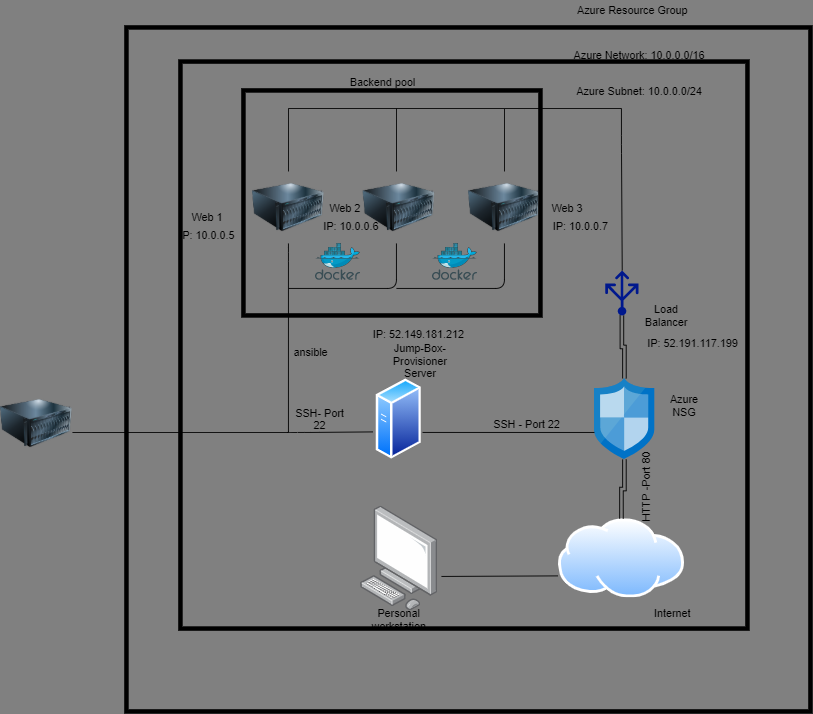

The diagram above was exported from draw.io. Its source (the exported page's mxGraphModel, read from the mxfile embedded in the PNG):
<mxGraphModel dx="1024" dy="592" grid="1" gridSize="10" guides="1" tooltips="1" connect="1" arrows="1" fold="1" page="1" pageScale="1" pageWidth="850" pageHeight="1100" background="#808080" math="0" shadow="0">
  <root>
    <mxCell id="0" />
    <mxCell id="1" parent="0" />
    <mxCell id="VV3bnIYgNRxr8F8YsQnk-1" value="" style="points=[];aspect=fixed;html=1;align=center;shadow=0;dashed=0;image;image=img/lib/allied_telesis/computer_and_terminals/Personal_Computer.svg;" parent="1" vertex="1">
      <mxGeometry x="440" y="841.88" width="85.6" height="116.01" as="geometry" />
    </mxCell>
    <mxCell id="VV3bnIYgNRxr8F8YsQnk-2" value="" style="aspect=fixed;perimeter=ellipsePerimeter;html=1;align=center;shadow=0;dashed=0;spacingTop=3;image;image=img/lib/active_directory/internet_cloud.svg;" parent="1" vertex="1">
      <mxGeometry x="660" y="855.79" width="140" height="88.2" as="geometry" />
    </mxCell>
    <mxCell id="VV3bnIYgNRxr8F8YsQnk-3" value="" style="endArrow=none;html=1;entryX=-0.006;entryY=0.721;entryDx=0;entryDy=0;entryPerimeter=0;" parent="1" target="VV3bnIYgNRxr8F8YsQnk-2" edge="1">
      <mxGeometry width="50" height="50" relative="1" as="geometry">
        <mxPoint x="530" y="920" as="sourcePoint" />
        <mxPoint x="640" y="920" as="targetPoint" />
        <Array as="points" />
      </mxGeometry>
    </mxCell>
    <mxCell id="VV3bnIYgNRxr8F8YsQnk-5" value="" style="edgeStyle=orthogonalEdgeStyle;shape=link;rounded=0;orthogonalLoop=1;jettySize=auto;html=1;" parent="1" source="VV3bnIYgNRxr8F8YsQnk-4" target="VV3bnIYgNRxr8F8YsQnk-2" edge="1">
      <mxGeometry relative="1" as="geometry" />
    </mxCell>
    <mxCell id="VV3bnIYgNRxr8F8YsQnk-4" value="" style="aspect=fixed;html=1;points=[];align=center;image;fontSize=12;image=img/lib/mscae/Network_Security_Groups_Classic.svg;" parent="1" vertex="1">
      <mxGeometry x="700" y="700" width="66.6" height="90" as="geometry" />
    </mxCell>
    <mxCell id="VV3bnIYgNRxr8F8YsQnk-6" value="" style="aspect=fixed;perimeter=ellipsePerimeter;html=1;align=center;shadow=0;dashed=0;spacingTop=3;image;image=img/lib/active_directory/generic_server.svg;" parent="1" vertex="1">
      <mxGeometry x="457.6" y="700" width="50.4" height="90" as="geometry" />
    </mxCell>
    <mxCell id="VV3bnIYgNRxr8F8YsQnk-9" value="" style="endArrow=none;html=1;entryX=0;entryY=0.667;entryDx=0;entryDy=0;entryPerimeter=0;" parent="1" target="VV3bnIYgNRxr8F8YsQnk-4" edge="1">
      <mxGeometry width="50" height="50" relative="1" as="geometry">
        <mxPoint x="509" y="760" as="sourcePoint" />
        <mxPoint x="680" y="760" as="targetPoint" />
      </mxGeometry>
    </mxCell>
    <mxCell id="VV3bnIYgNRxr8F8YsQnk-10" value="Azure NSG" style="text;html=1;strokeColor=none;fillColor=none;align=center;verticalAlign=middle;whiteSpace=wrap;rounded=0;" parent="1" vertex="1">
      <mxGeometry x="780" y="720" width="40" height="20" as="geometry" />
    </mxCell>
    <mxCell id="VV3bnIYgNRxr8F8YsQnk-12" value="Internet" style="text;html=1;strokeColor=none;fillColor=none;align=center;verticalAlign=middle;whiteSpace=wrap;rounded=0;" parent="1" vertex="1">
      <mxGeometry x="766.6" y="950" width="40" height="20" as="geometry" />
    </mxCell>
    <mxCell id="VV3bnIYgNRxr8F8YsQnk-13" value="Personal workstation" style="text;html=1;strokeColor=none;fillColor=none;align=center;verticalAlign=middle;whiteSpace=wrap;rounded=0;" parent="1" vertex="1">
      <mxGeometry x="462.8" y="957.89" width="40" height="20" as="geometry" />
    </mxCell>
    <mxCell id="VV3bnIYgNRxr8F8YsQnk-14" value="Jump-Box-Provisioner Server" style="text;html=1;strokeColor=none;fillColor=none;align=center;verticalAlign=middle;whiteSpace=wrap;rounded=0;" parent="1" vertex="1">
      <mxGeometry x="462.8" y="670" width="87" height="20" as="geometry" />
    </mxCell>
    <mxCell id="VV3bnIYgNRxr8F8YsQnk-16" value="" style="edgeStyle=orthogonalEdgeStyle;shape=link;rounded=0;orthogonalLoop=1;jettySize=auto;html=1;" parent="1" source="VV3bnIYgNRxr8F8YsQnk-15" target="VV3bnIYgNRxr8F8YsQnk-4" edge="1">
      <mxGeometry relative="1" as="geometry" />
    </mxCell>
    <mxCell id="VV3bnIYgNRxr8F8YsQnk-15" value="" style="aspect=fixed;pointerEvents=1;shadow=0;dashed=0;html=1;strokeColor=none;labelPosition=center;verticalLabelPosition=bottom;verticalAlign=top;align=center;fillColor=#00188D;shape=mxgraph.azure.load_balancer_generic;rotation=-180;" parent="1" vertex="1">
      <mxGeometry x="712" y="580" width="37" height="50" as="geometry" />
    </mxCell>
    <mxCell id="VV3bnIYgNRxr8F8YsQnk-17" value="Load Balancer" style="text;html=1;strokeColor=none;fillColor=none;align=center;verticalAlign=middle;whiteSpace=wrap;rounded=0;" parent="1" vertex="1">
      <mxGeometry x="760" y="620" width="40" height="20" as="geometry" />
    </mxCell>
    <mxCell id="VV3bnIYgNRxr8F8YsQnk-18" value="" style="image;html=1;image=img/lib/clip_art/computers/Server_128x128.png" parent="1" vertex="1">
      <mxGeometry x="560" y="470" width="80" height="80" as="geometry" />
    </mxCell>
    <mxCell id="VV3bnIYgNRxr8F8YsQnk-19" value="" style="image;html=1;image=img/lib/clip_art/computers/Server_128x128.png" parent="1" vertex="1">
      <mxGeometry x="443" y="470" width="80" height="80" as="geometry" />
    </mxCell>
    <mxCell id="VV3bnIYgNRxr8F8YsQnk-20" value="" style="image;html=1;image=img/lib/clip_art/computers/Server_128x128.png" parent="1" vertex="1">
      <mxGeometry x="320" y="470" width="80" height="80" as="geometry" />
    </mxCell>
    <mxCell id="VV3bnIYgNRxr8F8YsQnk-21" value="" style="endArrow=none;html=1;entryX=-0.079;entryY=0.66;entryDx=0;entryDy=0;entryPerimeter=0;" parent="1" target="VV3bnIYgNRxr8F8YsQnk-6" edge="1">
      <mxGeometry width="50" height="50" relative="1" as="geometry">
        <mxPoint x="360" y="759" as="sourcePoint" />
        <mxPoint x="385" y="710" as="targetPoint" />
        <Array as="points">
          <mxPoint x="360" y="760" />
          <mxPoint x="385" y="760" />
        </Array>
      </mxGeometry>
    </mxCell>
    <mxCell id="VV3bnIYgNRxr8F8YsQnk-22" value="" style="endArrow=none;html=1;entryX=0.5;entryY=1;entryDx=0;entryDy=0;" parent="1" target="VV3bnIYgNRxr8F8YsQnk-20" edge="1">
      <mxGeometry width="50" height="50" relative="1" as="geometry">
        <mxPoint x="360" y="760" as="sourcePoint" />
        <mxPoint x="450" y="640" as="targetPoint" />
        <Array as="points">
          <mxPoint x="360" y="560" />
        </Array>
      </mxGeometry>
    </mxCell>
    <mxCell id="VV3bnIYgNRxr8F8YsQnk-23" value="" style="endArrow=none;html=1;" parent="1" edge="1">
      <mxGeometry width="50" height="50" relative="1" as="geometry">
        <mxPoint x="360" y="600" as="sourcePoint" />
        <mxPoint x="480" y="550" as="targetPoint" />
        <Array as="points">
          <mxPoint x="480" y="600" />
        </Array>
      </mxGeometry>
    </mxCell>
    <mxCell id="VV3bnIYgNRxr8F8YsQnk-24" value="" style="endArrow=none;html=1;entryX=0.5;entryY=1;entryDx=0;entryDy=0;" parent="1" target="VV3bnIYgNRxr8F8YsQnk-18" edge="1">
      <mxGeometry width="50" height="50" relative="1" as="geometry">
        <mxPoint x="480" y="600" as="sourcePoint" />
        <mxPoint x="610" y="550" as="targetPoint" />
        <Array as="points">
          <mxPoint x="600" y="600" />
        </Array>
      </mxGeometry>
    </mxCell>
    <mxCell id="VV3bnIYgNRxr8F8YsQnk-25" value="Web 1" style="text;html=1;strokeColor=none;fillColor=none;align=center;verticalAlign=middle;whiteSpace=wrap;rounded=0;" parent="1" vertex="1">
      <mxGeometry x="250" y="510" width="40" height="20" as="geometry" />
    </mxCell>
    <mxCell id="VV3bnIYgNRxr8F8YsQnk-26" value="Web 2" style="text;html=1;strokeColor=none;fillColor=none;align=center;verticalAlign=middle;whiteSpace=wrap;rounded=0;" parent="1" vertex="1">
      <mxGeometry x="403" y="500" width="40" height="20" as="geometry" />
    </mxCell>
    <mxCell id="VV3bnIYgNRxr8F8YsQnk-27" value="Web 3" style="text;html=1;strokeColor=none;fillColor=none;align=center;verticalAlign=middle;whiteSpace=wrap;rounded=0;" parent="1" vertex="1">
      <mxGeometry x="650" y="500" width="40" height="20" as="geometry" />
    </mxCell>
    <mxCell id="VV3bnIYgNRxr8F8YsQnk-28" value="" style="endArrow=none;html=1;exitX=0.49;exitY=1;exitDx=0;exitDy=0;exitPerimeter=0;" parent="1" source="VV3bnIYgNRxr8F8YsQnk-15" edge="1">
      <mxGeometry width="50" height="50" relative="1" as="geometry">
        <mxPoint x="730" y="560" as="sourcePoint" />
        <mxPoint x="730" y="400" as="targetPoint" />
        <Array as="points">
          <mxPoint x="730" y="440" />
        </Array>
      </mxGeometry>
    </mxCell>
    <mxCell id="VV3bnIYgNRxr8F8YsQnk-29" value="" style="endArrow=none;html=1;" parent="1" edge="1">
      <mxGeometry width="50" height="50" relative="1" as="geometry">
        <mxPoint x="600" y="400" as="sourcePoint" />
        <mxPoint x="730" y="400" as="targetPoint" />
      </mxGeometry>
    </mxCell>
    <mxCell id="VV3bnIYgNRxr8F8YsQnk-30" value="" style="endArrow=none;html=1;" parent="1" edge="1">
      <mxGeometry width="50" height="50" relative="1" as="geometry">
        <mxPoint x="360" y="400" as="sourcePoint" />
        <mxPoint x="600" y="400" as="targetPoint" />
      </mxGeometry>
    </mxCell>
    <mxCell id="VV3bnIYgNRxr8F8YsQnk-31" value="" style="endArrow=none;html=1;exitX=0.5;exitY=0;exitDx=0;exitDy=0;" parent="1" source="VV3bnIYgNRxr8F8YsQnk-20" edge="1">
      <mxGeometry width="50" height="50" relative="1" as="geometry">
        <mxPoint x="340" y="470" as="sourcePoint" />
        <mxPoint x="360" y="400" as="targetPoint" />
      </mxGeometry>
    </mxCell>
    <mxCell id="VV3bnIYgNRxr8F8YsQnk-32" value="" style="endArrow=none;html=1;" parent="1" edge="1">
      <mxGeometry width="50" height="50" relative="1" as="geometry">
        <mxPoint x="480" y="470" as="sourcePoint" />
        <mxPoint x="480" y="400" as="targetPoint" />
      </mxGeometry>
    </mxCell>
    <mxCell id="VV3bnIYgNRxr8F8YsQnk-33" value="" style="endArrow=none;html=1;exitX=0.5;exitY=0;exitDx=0;exitDy=0;" parent="1" source="VV3bnIYgNRxr8F8YsQnk-18" edge="1">
      <mxGeometry width="50" height="50" relative="1" as="geometry">
        <mxPoint x="570" y="460" as="sourcePoint" />
        <mxPoint x="600" y="400" as="targetPoint" />
      </mxGeometry>
    </mxCell>
    <mxCell id="VV3bnIYgNRxr8F8YsQnk-34" value="" style="aspect=fixed;html=1;points=[];align=center;image;fontSize=12;image=img/lib/mscae/Docker.svg;" parent="1" vertex="1">
      <mxGeometry x="390" y="550" width="50" height="41" as="geometry" />
    </mxCell>
    <mxCell id="VV3bnIYgNRxr8F8YsQnk-35" value="" style="aspect=fixed;html=1;points=[];align=center;image;fontSize=12;image=img/lib/mscae/Docker.svg;" parent="1" vertex="1">
      <mxGeometry x="520" y="550" width="50" height="41" as="geometry" />
    </mxCell>
    <mxCell id="VV3bnIYgNRxr8F8YsQnk-36" value="IP: 10.0.0.5" style="text;html=1;strokeColor=none;fillColor=none;align=center;verticalAlign=middle;whiteSpace=wrap;rounded=0;" parent="1" vertex="1">
      <mxGeometry x="220" y="530" width="100" height="20" as="geometry" />
    </mxCell>
    <mxCell id="VV3bnIYgNRxr8F8YsQnk-37" value="IP: 10.0.0.6" style="text;html=1;strokeColor=none;fillColor=none;align=center;verticalAlign=middle;whiteSpace=wrap;rounded=0;" parent="1" vertex="1">
      <mxGeometry x="390" y="520" width="80" height="20" as="geometry" />
    </mxCell>
    <mxCell id="VV3bnIYgNRxr8F8YsQnk-38" value="IP: 10.0.0.7" style="text;html=1;strokeColor=none;fillColor=none;align=center;verticalAlign=middle;whiteSpace=wrap;rounded=0;" parent="1" vertex="1">
      <mxGeometry x="640" y="520" width="90" height="20" as="geometry" />
    </mxCell>
    <mxCell id="VV3bnIYgNRxr8F8YsQnk-39" value="IP: 52.191.117.199" style="text;html=1;strokeColor=none;fillColor=none;align=center;verticalAlign=middle;whiteSpace=wrap;rounded=0;" parent="1" vertex="1">
      <mxGeometry x="749" y="650" width="121" height="20" as="geometry" />
    </mxCell>
    <mxCell id="VV3bnIYgNRxr8F8YsQnk-40" value="IP: 52.149.181.212" style="text;html=1;strokeColor=none;fillColor=none;align=center;verticalAlign=middle;whiteSpace=wrap;rounded=0;" parent="1" vertex="1">
      <mxGeometry x="440" y="640" width="130" height="20" as="geometry" />
    </mxCell>
    <mxCell id="VV3bnIYgNRxr8F8YsQnk-41" value="HTTP -Port 80" style="text;html=1;strokeColor=none;fillColor=none;align=center;verticalAlign=middle;whiteSpace=wrap;rounded=0;rotation=-90;" parent="1" vertex="1">
      <mxGeometry x="715" y="810" width="85" height="20" as="geometry" />
    </mxCell>
    <mxCell id="VV3bnIYgNRxr8F8YsQnk-42" value="SSH- Port 22" style="text;html=1;strokeColor=none;fillColor=none;align=center;verticalAlign=middle;whiteSpace=wrap;rounded=0;" parent="1" vertex="1">
      <mxGeometry x="365" y="735" width="60" height="20" as="geometry" />
    </mxCell>
    <mxCell id="VV3bnIYgNRxr8F8YsQnk-43" value="SSH - Port 22" style="text;html=1;strokeColor=none;fillColor=none;align=center;verticalAlign=middle;whiteSpace=wrap;rounded=0;" parent="1" vertex="1">
      <mxGeometry x="580" y="740" width="90" height="20" as="geometry" />
    </mxCell>
    <mxCell id="VV3bnIYgNRxr8F8YsQnk-45" value="" style="rounded=0;whiteSpace=wrap;html=1;fillColor=none;strokeWidth=5;" parent="1" vertex="1">
      <mxGeometry x="310" y="380" width="330" height="250" as="geometry" />
    </mxCell>
    <mxCell id="VV3bnIYgNRxr8F8YsQnk-46" value="Backend pool" style="text;html=1;strokeColor=none;fillColor=none;align=center;verticalAlign=middle;whiteSpace=wrap;rounded=0;" parent="1" vertex="1">
      <mxGeometry x="390" y="360" width="150" height="20" as="geometry" />
    </mxCell>
    <mxCell id="VV3bnIYgNRxr8F8YsQnk-47" value="" style="whiteSpace=wrap;html=1;aspect=fixed;strokeWidth=5;fillColor=none;" parent="1" vertex="1">
      <mxGeometry x="240" y="347.89" width="630" height="630" as="geometry" />
    </mxCell>
    <mxCell id="VV3bnIYgNRxr8F8YsQnk-48" value="Azure Subnet: 10.0.0.0/24" style="text;html=1;strokeColor=none;fillColor=none;align=center;verticalAlign=middle;whiteSpace=wrap;rounded=0;" parent="1" vertex="1">
      <mxGeometry x="620" y="370" width="260" height="20" as="geometry" />
    </mxCell>
    <mxCell id="VV3bnIYgNRxr8F8YsQnk-49" value="" style="whiteSpace=wrap;html=1;aspect=fixed;strokeWidth=5;fillColor=none;" parent="1" vertex="1">
      <mxGeometry x="180" y="310" width="760" height="760" as="geometry" />
    </mxCell>
    <mxCell id="i-SQXdXuLq-ThWJOsu7v-1" value="Azure Network: 10.0.0.0/16" style="text;html=1;strokeColor=none;fillColor=none;align=center;verticalAlign=middle;whiteSpace=wrap;rounded=0;" parent="1" vertex="1">
      <mxGeometry x="675" y="330" width="150" height="20" as="geometry" />
    </mxCell>
    <mxCell id="i-SQXdXuLq-ThWJOsu7v-2" value="Azure Resource Group" style="text;html=1;strokeColor=none;fillColor=none;align=center;verticalAlign=middle;whiteSpace=wrap;rounded=0;" parent="1" vertex="1">
      <mxGeometry x="665" y="280" width="155" height="20" as="geometry" />
    </mxCell>
    <mxCell id="i-SQXdXuLq-ThWJOsu7v-3" value="ansible" style="text;html=1;strokeColor=none;fillColor=none;align=center;verticalAlign=middle;whiteSpace=wrap;rounded=0;" parent="1" vertex="1">
      <mxGeometry x="365" y="660" width="40" height="20" as="geometry" />
    </mxCell>
    <mxCell id="LDd1CGGdYsYlgt5meZUW-1" value="" style="endArrow=none;html=1;" parent="1" edge="1">
      <mxGeometry width="50" height="50" relative="1" as="geometry">
        <mxPoint x="120" y="760" as="sourcePoint" />
        <mxPoint x="360" y="760" as="targetPoint" />
      </mxGeometry>
    </mxCell>
    <mxCell id="LDd1CGGdYsYlgt5meZUW-2" value="" style="image;html=1;image=img/lib/clip_art/computers/Server_128x128.png" parent="1" vertex="1">
      <mxGeometry x="40" y="710" width="80" height="80" as="geometry" />
    </mxCell>
  </root>
</mxGraphModel>